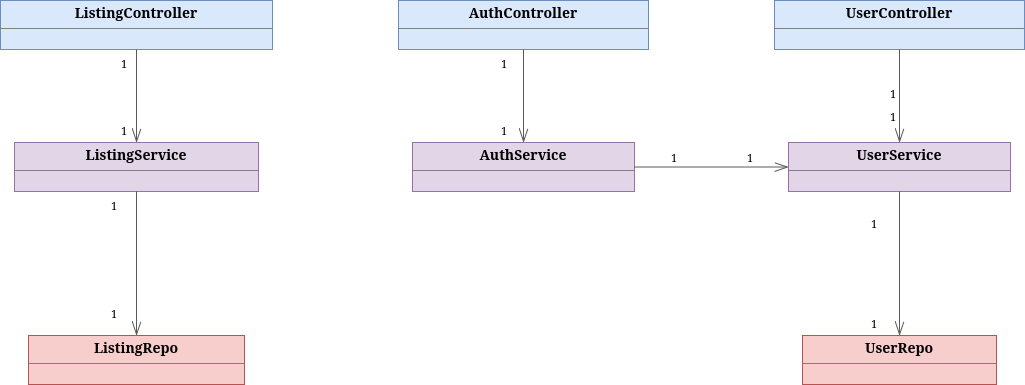

The diagram above was exported from draw.io. Its source (the exported page's mxGraphModel, read from the mxfile embedded in the PNG):
<mxGraphModel dx="2015" dy="1163" grid="1" gridSize="10" guides="1" tooltips="1" connect="1" arrows="1" fold="1" page="0" pageScale="1" pageWidth="850" pageHeight="1100" background="none" math="0" shadow="0">
  <root>
    <mxCell id="0" />
    <mxCell id="1" parent="0" />
    <mxCell id="2" value="&lt;p style=&quot;margin:0px;margin-top:4px;text-align:center;&quot;&gt;&lt;b&gt;AuthController&lt;/b&gt;&lt;/p&gt;&lt;hr size=&quot;1&quot;/&gt;" style="verticalAlign=top;align=left;overflow=fill;fontSize=14;fontFamily=Helvetica;html=1;rounded=0;shadow=0;comic=0;labelBackgroundColor=none;strokeWidth=1;fillColor=#dae8fc;strokeColor=#6c8ebf;" vertex="1" parent="1">
      <mxGeometry x="-81" y="-70" width="250" height="49" as="geometry" />
    </mxCell>
    <mxCell id="3" value="&lt;p style=&quot;margin:0px;margin-top:4px;text-align:center;&quot;&gt;&lt;b&gt;AuthService&lt;/b&gt;&lt;/p&gt;&lt;hr size=&quot;1&quot;/&gt;" style="verticalAlign=top;align=left;overflow=fill;fontSize=14;fontFamily=Helvetica;html=1;rounded=0;shadow=0;comic=0;labelBackgroundColor=none;strokeWidth=1;fillColor=#e1d5e7;strokeColor=#9673a6;" vertex="1" parent="1">
      <mxGeometry x="-67" y="72" width="222" height="49" as="geometry" />
    </mxCell>
    <mxCell id="4" value="&lt;p style=&quot;margin:0px;margin-top:4px;text-align:center;&quot;&gt;&lt;b&gt;ListingController&lt;/b&gt;&lt;/p&gt;&lt;hr size=&quot;1&quot;/&gt;" style="verticalAlign=top;align=left;overflow=fill;fontSize=14;fontFamily=Helvetica;html=1;rounded=0;shadow=0;comic=0;labelBackgroundColor=none;strokeWidth=1;fillColor=#dae8fc;strokeColor=#6c8ebf;" vertex="1" parent="1">
      <mxGeometry x="-479" y="-70" width="272" height="49" as="geometry" />
    </mxCell>
    <mxCell id="5" value="&lt;p style=&quot;margin:0px;margin-top:4px;text-align:center;&quot;&gt;&lt;b&gt;ListingRepo&lt;/b&gt;&lt;/p&gt;&lt;hr size=&quot;1&quot;/&gt;" style="verticalAlign=top;align=left;overflow=fill;fontSize=14;fontFamily=Helvetica;html=1;rounded=0;shadow=0;comic=0;labelBackgroundColor=none;strokeWidth=1;fillColor=#f8cecc;strokeColor=#b85450;" vertex="1" parent="1">
      <mxGeometry x="-451" y="265" width="216" height="49" as="geometry" />
    </mxCell>
    <mxCell id="6" value="&lt;p style=&quot;margin:0px;margin-top:4px;text-align:center;&quot;&gt;&lt;b&gt;ListingService&lt;/b&gt;&lt;/p&gt;&lt;hr size=&quot;1&quot;/&gt;" style="verticalAlign=top;align=left;overflow=fill;fontSize=14;fontFamily=Helvetica;html=1;rounded=0;shadow=0;comic=0;labelBackgroundColor=none;strokeWidth=1;fillColor=#e1d5e7;strokeColor=#9673a6;" vertex="1" parent="1">
      <mxGeometry x="-465" y="72" width="244" height="49" as="geometry" />
    </mxCell>
    <mxCell id="7" value="&lt;p style=&quot;margin:0px;margin-top:4px;text-align:center;&quot;&gt;&lt;b&gt;UserController&lt;/b&gt;&lt;/p&gt;&lt;hr size=&quot;1&quot;/&gt;" style="verticalAlign=top;align=left;overflow=fill;fontSize=14;fontFamily=Helvetica;html=1;rounded=0;shadow=0;comic=0;labelBackgroundColor=none;strokeWidth=1;fillColor=#dae8fc;strokeColor=#6c8ebf;" vertex="1" parent="1">
      <mxGeometry x="295" y="-70" width="250" height="49" as="geometry" />
    </mxCell>
    <mxCell id="8" value="&lt;p style=&quot;margin:0px;margin-top:4px;text-align:center;&quot;&gt;&lt;b&gt;UserRepo&lt;/b&gt;&lt;/p&gt;&lt;hr size=&quot;1&quot;/&gt;" style="verticalAlign=top;align=left;overflow=fill;fontSize=14;fontFamily=Helvetica;html=1;rounded=0;shadow=0;comic=0;labelBackgroundColor=none;strokeWidth=1;fillColor=#f8cecc;strokeColor=#b85450;" vertex="1" parent="1">
      <mxGeometry x="323" y="265" width="194" height="49" as="geometry" />
    </mxCell>
    <mxCell id="9" value="&lt;p style=&quot;margin:0px;margin-top:4px;text-align:center;&quot;&gt;&lt;b&gt;UserService&lt;/b&gt;&lt;/p&gt;&lt;hr size=&quot;1&quot;/&gt;" style="verticalAlign=top;align=left;overflow=fill;fontSize=14;fontFamily=Helvetica;html=1;rounded=0;shadow=0;comic=0;labelBackgroundColor=none;strokeWidth=1;fillColor=#e1d5e7;strokeColor=#9673a6;" vertex="1" parent="1">
      <mxGeometry x="309" y="72" width="222" height="49" as="geometry" />
    </mxCell>
    <mxCell id="10" value="" style="html=1;rounded=1;edgeStyle=orthogonalEdgeStyle;dashed=0;startArrow=diamondThinstartSize=12;endArrow=openThin;endSize=12;strokeColor=#595959;exitX=0.500;exitY=1.001;exitDx=0;exitDy=0;entryX=0.500;entryY=0.001;entryDx=0;entryDy=0;" edge="1" source="2" target="3" parent="1">
      <mxGeometry width="50" height="50" relative="1" as="geometry">
        <Array as="points" />
      </mxGeometry>
    </mxCell>
    <mxCell id="11" value="1" style="edgeLabel;resizable=0;html=1;align=left;verticalAlign=top;strokeColor=default;" vertex="1" connectable="0" parent="10">
      <mxGeometry x="20" y="-20" as="geometry" />
    </mxCell>
    <mxCell id="12" value="1" style="edgeLabel;resizable=0;html=1;align=left;verticalAlign=top;strokeColor=default;" vertex="1" connectable="0" parent="10">
      <mxGeometry x="20" y="47" as="geometry" />
    </mxCell>
    <mxCell id="13" value="" style="html=1;rounded=1;edgeStyle=orthogonalEdgeStyle;dashed=0;startArrow=diamondThinstartSize=12;endArrow=openThin;endSize=12;strokeColor=#595959;exitX=1.000;exitY=0.500;exitDx=0;exitDy=0;entryX=0.000;entryY=0.500;entryDx=0;entryDy=0;" edge="1" source="3" target="9" parent="1">
      <mxGeometry width="50" height="50" relative="1" as="geometry">
        <Array as="points" />
      </mxGeometry>
    </mxCell>
    <mxCell id="14" value="1" style="edgeLabel;resizable=0;html=1;align=left;verticalAlign=top;strokeColor=default;" vertex="1" connectable="0" parent="13">
      <mxGeometry x="190" y="74" as="geometry" />
    </mxCell>
    <mxCell id="15" value="1" style="edgeLabel;resizable=0;html=1;align=left;verticalAlign=top;strokeColor=default;" vertex="1" connectable="0" parent="13">
      <mxGeometry x="266" y="74" as="geometry" />
    </mxCell>
    <mxCell id="16" value="" style="html=1;rounded=1;edgeStyle=orthogonalEdgeStyle;dashed=0;startArrow=diamondThinstartSize=12;endArrow=openThin;endSize=12;strokeColor=#595959;exitX=0.500;exitY=1.001;exitDx=0;exitDy=0;entryX=0.500;entryY=0.001;entryDx=0;entryDy=0;" edge="1" source="4" target="6" parent="1">
      <mxGeometry width="50" height="50" relative="1" as="geometry">
        <Array as="points" />
      </mxGeometry>
    </mxCell>
    <mxCell id="17" value="1" style="edgeLabel;resizable=0;html=1;align=left;verticalAlign=top;strokeColor=default;" vertex="1" connectable="0" parent="16">
      <mxGeometry x="-360" y="-20" as="geometry" />
    </mxCell>
    <mxCell id="18" value="1" style="edgeLabel;resizable=0;html=1;align=left;verticalAlign=top;strokeColor=default;" vertex="1" connectable="0" parent="16">
      <mxGeometry x="-360" y="47" as="geometry" />
    </mxCell>
    <mxCell id="19" value="" style="html=1;rounded=1;edgeStyle=orthogonalEdgeStyle;dashed=0;startArrow=diamondThinstartSize=12;endArrow=openThin;endSize=12;strokeColor=#595959;exitX=0.500;exitY=1.001;exitDx=0;exitDy=0;entryX=0.500;entryY=0.001;entryDx=0;entryDy=0;" edge="1" source="6" target="5" parent="1">
      <mxGeometry width="50" height="50" relative="1" as="geometry">
        <Array as="points" />
      </mxGeometry>
    </mxCell>
    <mxCell id="20" value="1" style="edgeLabel;resizable=0;html=1;align=left;verticalAlign=top;strokeColor=default;" vertex="1" connectable="0" parent="19">
      <mxGeometry x="-370" y="122" as="geometry" />
    </mxCell>
    <mxCell id="21" value="1" style="edgeLabel;resizable=0;html=1;align=left;verticalAlign=top;strokeColor=default;" vertex="1" connectable="0" parent="19">
      <mxGeometry x="-370" y="230" as="geometry" />
    </mxCell>
    <mxCell id="22" value="" style="html=1;rounded=1;edgeStyle=orthogonalEdgeStyle;dashed=0;startArrow=diamondThinstartSize=12;endArrow=openThin;endSize=12;strokeColor=#595959;exitX=0.500;exitY=1.001;exitDx=0;exitDy=0;entryX=0.500;entryY=0.001;entryDx=0;entryDy=0;" edge="1" source="7" target="9" parent="1">
      <mxGeometry width="50" height="50" relative="1" as="geometry">
        <Array as="points" />
      </mxGeometry>
    </mxCell>
    <mxCell id="23" value="1" style="edgeLabel;resizable=0;html=1;align=left;verticalAlign=top;strokeColor=default;" vertex="1" connectable="0" parent="22">
      <mxGeometry x="409" y="33" as="geometry" />
    </mxCell>
    <mxCell id="24" value="1" style="edgeLabel;resizable=0;html=1;align=left;verticalAlign=top;strokeColor=default;" vertex="1" connectable="0" parent="22">
      <mxGeometry x="409" y="10" as="geometry" />
    </mxCell>
    <mxCell id="25" value="" style="html=1;rounded=1;edgeStyle=orthogonalEdgeStyle;dashed=0;startArrow=diamondThinstartSize=12;endArrow=openThin;endSize=12;strokeColor=#595959;exitX=0.500;exitY=1.001;exitDx=0;exitDy=0;entryX=0.500;entryY=0.001;entryDx=0;entryDy=0;" edge="1" source="9" target="8" parent="1">
      <mxGeometry width="50" height="50" relative="1" as="geometry">
        <Array as="points" />
      </mxGeometry>
    </mxCell>
    <mxCell id="26" value="1" style="edgeLabel;resizable=0;html=1;align=left;verticalAlign=top;strokeColor=default;" vertex="1" connectable="0" parent="25">
      <mxGeometry x="390" y="140" as="geometry" />
    </mxCell>
    <mxCell id="27" value="1" style="edgeLabel;resizable=0;html=1;align=left;verticalAlign=top;strokeColor=default;" vertex="1" connectable="0" parent="25">
      <mxGeometry x="390" y="240" as="geometry" />
    </mxCell>
  </root>
</mxGraphModel>